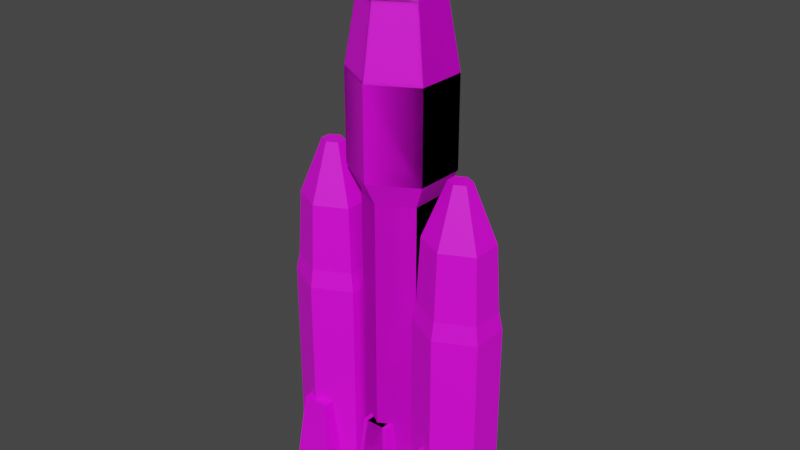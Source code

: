 # Source: rocket.blend  (saved by Blender 3.1.7; exported with 4.5.12 LTS)
import bpy
from mathutils import Matrix  # noqa: F401  (used for matrix-valued properties, if any)

bpy.ops.wm.read_factory_settings(use_empty=True)
scene = bpy.context.scene
scene.name = 'Scene'

# ---- collections
col_collection = bpy.data.collections.new('Collection'); scene.collection.children.link(col_collection)

# ---- images (referenced by path relative to the original .blend; pixels are not part of the script)
import os
ASSET_DIR = os.environ.get("B2B_ASSET_DIR", "")  # directory of the original .blend (textures are referenced by path, not embedded)
HERE = os.path.dirname(os.path.abspath(__file__))  # packed textures are extracted next to this script under _unpacked/

def load_image(name, relpath, width, height, colorspace="sRGB"):
    """Load a texture the original file referenced (path relative to the .blend, or extracted next to this script)."""
    p = next((c for c in (os.path.join(HERE, relpath), os.path.join(ASSET_DIR, relpath)) if relpath and os.path.exists(c)), "")
    if p:
        img = bpy.data.images.load(p, check_existing=True)
        img.name = name
    else:  # same state as the original file: an image datablock whose file is absent (Cycles renders it pink)
        img = bpy.data.images.new(name, width, height)
        img.source = "FILE"
        img.filepath = "//" + (relpath or name)
    img.colorspace_settings.name = colorspace
    return img
img_color_palette_jpeg = load_image('color_palette.jpeg', 'color_palette.jpeg', 1024, 1024, 'sRGB')

# ---- materials (node trees are filled in below, after node groups)
mat_material = bpy.data.materials.new('Material')

# ---- material node trees
mat_material.use_nodes = True; mat_material.node_tree.nodes.clear()
_N = mat_material.node_tree.nodes; _L = mat_material.node_tree.links
n0 = _N.new('ShaderNodeBsdfPrincipled'); n0.name = 'Principled BSDF'; n0.location = (10, 300)
n0.distribution = 'GGX'
n0.subsurface_method = 'RANDOM_WALK_SKIN'
n0.inputs[3].default_value = 1.45
n0.inputs[27].default_value = (0.0, 0.0, 0.0, 1.0)
n0.inputs[28].default_value = 1.0
n1 = _N.new('ShaderNodeOutputMaterial'); n1.name = 'Material Output'; n1.location = (300, 300)
n2 = _N.new('ShaderNodeTexImage'); n2.name = 'Image Texture'; n2.location = (-308, 304)
n2.image = img_color_palette_jpeg
_L.new(n0.outputs[0], n1.inputs[0])
_L.new(n2.outputs[0], n0.inputs[0])
n1.is_active_output = True

# ---- world
world_world = bpy.data.worlds.new('World'); scene.world = world_world
world_world.use_nodes = True; world_world.node_tree.nodes.clear()
_N = world_world.node_tree.nodes; _L = world_world.node_tree.links
n0 = _N.new('ShaderNodeOutputWorld'); n0.name = 'World Output'; n0.location = (300, 300)
n1 = _N.new('ShaderNodeBackground'); n1.name = 'Background'; n1.location = (10, 300)
n1.inputs[0].default_value = (0.05088, 0.05088, 0.05088, 1.0)
_L.new(n1.outputs[0], n0.inputs[0])
n0.is_active_output = True
world_world.color = (0.05088, 0.05088, 0.05088)
world_world.use_sun_shadow = False
world_world.sun_shadow_jitter_overblur = 0.0

# ---- meshes
me_circle = bpy.data.meshes.new('Circle')
me_circle.from_pydata([(0.0, 1.0, 0.0), (-0.866, 0.5, 0.0), (-0.866, -0.5, 0.0), (8.742e-08, -1.0, 0.0), (0.866, -0.5, 0.0), (0.866, 0.5, 0.0), (0.0, 1.0, 4.652), (-0.866, 0.5, 4.652), (-0.866, -0.5, 4.652), (8.742e-08, -1.0, 4.652), (0.866, -0.5, 4.652), (0.866, 0.5, 4.652), (-0.3709, -1.087, 2.563), (0.2519, -1.087, 2.563), (0.4537, -1.288, -0.03104), (-0.5727, -1.288, -0.03104), (0.4537, -0.262, -0.03104), (-0.5727, -0.262, -0.03104), (-0.5609, -0.2885, 1.674), (0.6495, -0.2885, 1.674), (0.2519, -0.4638, 2.563), (-0.3709, -0.4638, 2.563), (0.3038, 1.43, 0.009615), (-0.65, 1.43, 0.009615), (0.3038, 0.4764, 0.009615), (-0.65, 0.4764, 0.009615), (-0.004818, 1.122, 2.499), (-0.3413, 1.122, 2.499), (-0.004818, 0.785, 2.499), (-0.3413, 0.785, 2.499), (1.959, 0.7278, -7.78e-06), (0.964, 0.2278, -7.78e-06), (0.964, -0.7722, -7.78e-06), (1.959, -1.272, -7.78e-06), (2.953, -0.7722, -7.78e-06), (2.953, 0.2278, -7.78e-06), (1.533, -1.359, 2.563), (2.248, -1.359, 2.563), (2.48, -1.561, -0.03105), (1.301, -1.561, -0.03105), (2.48, -0.5342, -0.03105), (1.301, -0.5342, -0.03105), (1.314, -0.5608, 1.674), (2.705, -0.5608, 1.674), (2.248, -0.7361, 2.563), (1.533, -0.7361, 2.563), (2.521, 1.139, 0.03489), (1.403, 1.154, 0.01969), (2.489, 0.2314, 0.03489), (1.378, 0.208, 0.01969), (2.294, 0.8863, 2.472), (1.67, 0.8975, 2.49), (2.28, 0.4494, 2.472), (1.659, 0.4733, 2.49), (1.959, 0.7278, 4.824), (0.964, 0.2278, 4.824), (0.964, -0.7722, 4.824), (1.959, -1.272, 4.824), (2.953, -0.7722, 4.824), (2.953, 0.2278, 4.824), (1.275e-06, 1.0, 8.756), (-0.866, 0.5, 8.756), (-0.866, -0.5, 8.756), (1.362e-06, -1.0, 8.756), (0.866, -0.5, 8.756), (0.866, 0.5, 8.756), (2.173e-06, 1.0, 9.805), (-0.866, 0.5, 9.805), (-0.866, -0.5, 9.805), (2.26e-06, -1.0, 9.805), (0.866, -0.5, 9.805), (0.866, 0.5, 9.805), (2.173e-06, 1.358, 10.55), (-1.176, 0.6788, 10.55), (-1.176, -0.6788, 10.55), (2.291e-06, -1.358, 10.55), (1.176, -0.6788, 10.55), (1.176, 0.6788, 10.55), (2.217e-06, 0.3526, 17.57), (-0.3053, 0.1763, 17.57), (-0.3053, -0.1763, 17.57), (2.248e-06, -0.3526, 17.57), (0.3053, -0.1763, 17.57), (0.3053, 0.1763, 17.57), (2.187e-06, 1.041, 15.41), (2.173e-06, 1.358, 13.33), (-1.176, 0.6788, 13.33), (-0.9013, 0.5204, 15.41), (-1.176, -0.6788, 13.33), (-0.9013, -0.5204, 15.41), (2.291e-06, -1.358, 13.33), (2.278e-06, -1.041, 15.41), (1.176, -0.6788, 13.33), (0.9013, -0.5204, 15.41), (1.176, 0.6788, 13.33), (0.9013, 0.5204, 15.41), (1.959, -0.0005031, 10.88), (1.688, -0.1364, 10.88), (1.688, -0.4081, 10.88), (1.959, -0.544, 10.88), (2.229, -0.4081, 10.88), (2.229, -0.1364, 10.88), (1.959, 0.5473, 9.128), (1.959, 0.7278, 6.523), (0.964, 0.2278, 6.523), (1.143, 0.1375, 9.128), (0.964, -0.7722, 6.523), (1.143, -0.682, 9.128), (1.959, -1.272, 6.523), (1.959, -1.092, 9.128), (2.953, -0.7722, 6.523), (2.774, -0.682, 9.128), (2.953, 0.2278, 6.523), (2.774, 0.1375, 9.128), (1.054, 0.1826, 7.093), (1.959, 0.6375, 7.093), (1.054, -0.7271, 7.093), (1.959, -1.182, 7.093), (2.864, -0.7271, 7.093), (2.864, 0.1826, 7.093)], [(19, 18), (43, 42)], [(1, 0, 5, 4, 3, 2), (4, 5, 11, 10), (2, 3, 9, 8), (0, 1, 7, 6), (5, 0, 6, 11), (3, 4, 10, 9), (1, 2, 8, 7), (17, 15, 12, 21), (12, 13, 20, 21), (15, 17, 16, 14), (16, 17, 21, 20), (14, 16, 20, 13), (15, 14, 13, 12), (25, 23, 22, 24), (29, 28, 26, 27), (23, 25, 29, 27), (24, 22, 26, 28), (25, 24, 28, 29), (22, 23, 27, 26), (31, 30, 35, 34, 33, 32), (6, 7, 61, 60), (30, 31, 55, 54), (57, 58, 110, 108), (9, 10, 64, 63), (41, 39, 36, 45), (36, 37, 44, 45), (39, 41, 40, 38), (40, 41, 45, 44), (38, 40, 44, 37), (39, 38, 37, 36), (49, 47, 46, 48), (53, 52, 50, 51), (47, 49, 53, 51), (48, 46, 50, 52), (49, 48, 52, 53), (46, 47, 51, 50), (35, 30, 54, 59), (58, 59, 112, 110), (33, 34, 58, 57), (31, 32, 56, 55), (34, 35, 59, 58), (32, 33, 57, 56), (8, 9, 63, 62), (11, 6, 60, 65), (59, 54, 103, 112), (54, 55, 104, 103), (7, 8, 62, 61), (10, 11, 65, 64), (55, 56, 106, 104), (56, 57, 108, 106), (64, 65, 71, 70), (61, 62, 68, 67), (63, 64, 70, 69), (65, 60, 66, 71), (60, 61, 67, 66), (62, 63, 69, 68), (68, 69, 75, 74), (89, 91, 81, 80), (66, 67, 73, 72), (71, 66, 72, 77), (69, 70, 76, 75), (67, 68, 74, 73), (70, 71, 77, 76), (77, 72, 85, 94), (91, 93, 82, 81), (95, 84, 78, 83), (87, 89, 80, 79), (93, 95, 83, 82), (79, 80, 81, 82, 83, 78), (84, 87, 79, 78), (75, 76, 92, 90), (73, 74, 88, 86), (76, 77, 94, 92), (74, 75, 90, 88), (87, 84, 85, 86), (89, 87, 86, 88), (91, 89, 88, 90), (93, 91, 90, 92), (95, 93, 92, 94), (84, 95, 94, 85), (72, 73, 86, 85), (109, 111, 100, 99), (113, 102, 96, 101), (111, 113, 101, 100), (107, 109, 99, 98), (105, 107, 98, 97), (97, 98, 99, 100, 101, 96), (114, 115, 103, 104), (116, 114, 104, 106), (117, 116, 106, 108), (118, 117, 108, 110), (119, 118, 110, 112), (115, 119, 112, 103), (102, 105, 97, 96), (102, 113, 119, 115), (113, 111, 118, 119), (111, 109, 117, 118), (109, 107, 116, 117), (107, 105, 114, 116), (105, 102, 115, 114)])
_uv = me_circle.uv_layers.new(name='UVMap')
_uv.uv.foreach_set('vector', [0.5573, 0.6204, 0.6065, 0.6488, 0.6065, 0.7057, 0.5573, 0.7341, 0.5081, 0.7057, 0.5081, 0.6488, 0.7556, 0.4574, 0.6988, 0.4574, 0.6988, 0.1934, 0.7556, 0.1935, 0.8128, 0.3957, 0.7878, 0.3975, 0.7878, 0.2113, 0.8128, 0.2096, 0.7636, 0.3935, 0.7074, 0.393, 0.7074, 0.129, 0.7636, 0.1295, 0.05381, 0.8513, 0.01845, 0.8538, 0.01845, 0.5898, 0.05381, 0.5873, 0.7878, 0.3975, 0.7482, 0.3971, 0.7482, 0.211, 0.7878, 0.2113, 0.7043, 0.4086, 0.6475, 0.4085, 0.6475, 0.1447, 0.7043, 0.1447, 0.677, 0.8174, 0.6186, 0.8174, 0.6301, 0.6696, 0.6655, 0.6696, 0.6822, 0.7996, 0.6822, 0.7643, 0.7176, 0.7643, 0.7176, 0.7996, 0.6181, 0.6858, 0.6181, 0.6274, 0.6764, 0.6274, 0.6764, 0.6858, 0.8395, 0.1478, 0.7853, 0.1478, 0.795, 0.0, 0.8279, 0.0, 0.6287, 0.673, 0.6871, 0.673, 0.6755, 0.8209, 0.6401, 0.8209, 0.6871, 0.673, 0.7413, 0.673, 0.7316, 0.8209, 0.6987, 0.8209, 0.7904, 0.8172, 0.7904, 0.763, 0.8446, 0.763, 0.8446, 0.8172, 0.7403, 0.6125, 0.7403, 0.5934, 0.7594, 0.5934, 0.7594, 0.6125, 0.6822, 0.8258, 0.628, 0.8258, 0.6456, 0.6835, 0.6647, 0.6835, 0.5228, 0.6964, 0.577, 0.6964, 0.5592, 0.8387, 0.5401, 0.8387, 0.8395, 0.4438, 0.89, 0.4438, 0.877, 0.5861, 0.8592, 0.5861, 0.6795, 0.5357, 0.73, 0.5357, 0.7169, 0.678, 0.6991, 0.678, 0.4537, 0.7469, 0.4029, 0.7092, 0.4029, 0.6459, 0.4537, 0.6204, 0.5045, 0.6581, 0.5045, 0.7214, 0.6004, 0.4436, 0.5442, 0.4431, 0.5442, 0.2103, 0.6004, 0.2107, 0.7372, 0.4489, 0.6742, 0.4486, 0.6742, 0.1748, 0.7372, 0.1751, 0.632, 0.1751, 0.569, 0.1748, 0.569, 0.07846, 0.632, 0.07878, 0.7878, 0.2113, 0.7482, 0.211, 0.7482, 0.04686, 0.7878, 0.04719, 0.6062, 0.6714, 0.5479, 0.6714, 0.5594, 0.5235, 0.5948, 0.5235, 0.6822, 0.7242, 0.6822, 0.6835, 0.7176, 0.6835, 0.7176, 0.7242, 0.6701, 0.7677, 0.7285, 0.7677, 0.7285, 0.8348, 0.6701, 0.8348, 0.6701, 0.6199, 0.7325, 0.6199, 0.7212, 0.7677, 0.6833, 0.7677, 0.5479, 0.6714, 0.6062, 0.6714, 0.5946, 0.8194, 0.5592, 0.8194, 0.6282, 0.7991, 0.6906, 0.7991, 0.7774, 0.7177, 0.7396, 0.7177, 0.7867, 0.8393, 0.7325, 0.8244, 0.7325, 0.7622, 0.7867, 0.777, 0.7212, 0.6154, 0.7212, 0.6083, 0.7403, 0.5934, 0.7403, 0.6154, 0.8448, 0.763, 0.7904, 0.763, 0.8107, 0.6199, 0.8298, 0.6202, 0.7416, 0.6678, 0.6871, 0.6678, 0.7072, 0.5257, 0.7267, 0.5252, 0.7325, 0.6199, 0.7904, 0.6199, 0.775, 0.7622, 0.7683, 0.7622, 0.6641, 0.8137, 0.6062, 0.8137, 0.6216, 0.6714, 0.6421, 0.6714, 0.8053, 0.403, 0.7632, 0.4056, 0.7632, 0.1318, 0.8053, 0.1292, 0.893, 0.1747, 0.8362, 0.1746, 0.8362, 0.07827, 0.893, 0.07835, 0.8732, 0.328, 0.8102, 0.3277, 0.8102, 0.05389, 0.8732, 0.0542, 0.8622, 0.4051, 0.8053, 0.405, 0.8053, 0.1314, 0.8622, 0.1314, 0.893, 0.4484, 0.8362, 0.4483, 0.8362, 0.1746, 0.893, 0.1747, 0.9153, 0.3253, 0.8732, 0.328, 0.8732, 0.0542, 0.9153, 0.05157, 0.8128, 0.2096, 0.7878, 0.2113, 0.7878, 0.04719, 0.8128, 0.04543, 0.6358, 0.4411, 0.6004, 0.4436, 0.6004, 0.2107, 0.6358, 0.2082, 0.7794, 0.1725, 0.7372, 0.1751, 0.7372, 0.07878, 0.7794, 0.07615, 0.7372, 0.1751, 0.6742, 0.1748, 0.6742, 0.07846, 0.7372, 0.07878, 0.7231, 0.4425, 0.6662, 0.4425, 0.6662, 0.2097, 0.7231, 0.2098, 0.8004, 0.4426, 0.7436, 0.4425, 0.7436, 0.2097, 0.8004, 0.2098, 0.6701, 0.3462, 0.6133, 0.3462, 0.6133, 0.2499, 0.6701, 0.2499, 0.6742, 0.1725, 0.632, 0.1751, 0.632, 0.07878, 0.6742, 0.07615, 0.4914, 0.7874, 0.4346, 0.7873, 0.4346, 0.7278, 0.4914, 0.7279, 0.414, 0.7874, 0.3572, 0.7874, 0.3572, 0.7278, 0.414, 0.7279, 0.1671, 0.7884, 0.1108, 0.7879, 0.1108, 0.7284, 0.1671, 0.7288, 0.3267, 0.7859, 0.2914, 0.7884, 0.2914, 0.7288, 0.3267, 0.7263, 0.2914, 0.7884, 0.2352, 0.7879, 0.2352, 0.7284, 0.2914, 0.7288, 0.2024, 0.7859, 0.1671, 0.7884, 0.1671, 0.7288, 0.2024, 0.7263, 0.608, 0.8107, 0.5784, 0.8128, 0.5846, 0.7781, 0.6248, 0.7753, 0.2105, 0.6991, 0.1737, 0.7016, 0.1593, 0.5767, 0.1718, 0.5758, 0.6824, 0.8128, 0.6354, 0.8124, 0.6248, 0.7776, 0.6886, 0.7781, 0.712, 0.8107, 0.6824, 0.8128, 0.6886, 0.7781, 0.7288, 0.7753, 0.5784, 0.8128, 0.5313, 0.8124, 0.5208, 0.7776, 0.5846, 0.7781, 0.785, 0.812, 0.7375, 0.812, 0.7288, 0.7774, 0.7934, 0.7774, 0.8473, 0.812, 0.7998, 0.8119, 0.7934, 0.7773, 0.8555, 0.7774, 0.7288, 0.7753, 0.6886, 0.7781, 0.6886, 0.6463, 0.7288, 0.6435, 0.1737, 0.7016, 0.1152, 0.7012, 0.1395, 0.5765, 0.1593, 0.5767, 0.3189, 0.69, 0.2821, 0.6926, 0.2678, 0.5677, 0.2802, 0.5668, 0.4051, 0.6918, 0.3459, 0.6918, 0.3659, 0.5668, 0.3859, 0.5668, 0.4824, 0.6917, 0.4233, 0.6917, 0.4436, 0.5668, 0.4636, 0.5668, 0.2677, 0.7721, 0.2851, 0.7621, 0.3024, 0.7721, 0.3024, 0.7921, 0.2851, 0.8022, 0.2677, 0.7921, 0.2821, 0.6926, 0.2236, 0.6921, 0.2479, 0.5675, 0.2678, 0.5677, 0.5846, 0.7781, 0.5208, 0.7776, 0.5208, 0.6458, 0.5846, 0.6463, 0.7934, 0.7774, 0.7288, 0.7774, 0.7288, 0.6456, 0.7934, 0.6457, 0.8555, 0.7774, 0.7934, 0.7773, 0.7934, 0.6455, 0.8555, 0.6456, 0.6248, 0.7753, 0.5846, 0.7781, 0.5846, 0.6463, 0.6248, 0.6435, 0.6342, 0.5465, 0.6831, 0.5469, 0.6886, 0.6463, 0.6248, 0.6458, 0.7365, 0.5461, 0.786, 0.5462, 0.7934, 0.6457, 0.7288, 0.6456, 0.5791, 0.5469, 0.6099, 0.5447, 0.6248, 0.6435, 0.5846, 0.6463, 0.5301, 0.5465, 0.5791, 0.5469, 0.5846, 0.6463, 0.5208, 0.6458, 0.7988, 0.5461, 0.8483, 0.5461, 0.8555, 0.6456, 0.7934, 0.6455, 0.6831, 0.5469, 0.7139, 0.5447, 0.7288, 0.6435, 0.6886, 0.6463, 0.6886, 0.7781, 0.6248, 0.7776, 0.6248, 0.6458, 0.6886, 0.6463, 0.5921, 0.6669, 0.5405, 0.6666, 0.5636, 0.5656, 0.5807, 0.5657, 0.7319, 0.6647, 0.6973, 0.6669, 0.6859, 0.5657, 0.6974, 0.565, 0.852, 0.6664, 0.8055, 0.6663, 0.8217, 0.565, 0.8372, 0.565, 0.6267, 0.6647, 0.5921, 0.6669, 0.5807, 0.5657, 0.5922, 0.565, 0.7951, 0.6665, 0.7485, 0.6664, 0.7645, 0.565, 0.7799, 0.565, 0.3479, 0.7323, 0.3617, 0.7393, 0.3617, 0.7565, 0.3479, 0.7667, 0.3341, 0.7598, 0.3341, 0.7426, 0.2462, 0.6055, 0.3035, 0.6057, 0.3054, 0.6384, 0.2424, 0.638, 0.3502, 0.6053, 0.4019, 0.6053, 0.4044, 0.638, 0.3476, 0.638, 0.1984, 0.6057, 0.2367, 0.6034, 0.2424, 0.6357, 0.2002, 0.6384, 0.141, 0.6055, 0.1984, 0.6057, 0.2002, 0.6384, 0.1372, 0.638, 0.4071, 0.6052, 0.4588, 0.6053, 0.4612, 0.6379, 0.4044, 0.6378, 0.3035, 0.6057, 0.3419, 0.6034, 0.3476, 0.6357, 0.3054, 0.6384, 0.6973, 0.6669, 0.6457, 0.6666, 0.6688, 0.5656, 0.6859, 0.5657, 0.6973, 0.6669, 0.7319, 0.6647, 0.7376, 0.7802, 0.6992, 0.7826, 0.8055, 0.6663, 0.852, 0.6664, 0.8545, 0.7822, 0.8028, 0.7821, 0.5405, 0.6666, 0.5921, 0.6669, 0.594, 0.7826, 0.5367, 0.7824, 0.5921, 0.6669, 0.6267, 0.6647, 0.6324, 0.7802, 0.594, 0.7826, 0.7485, 0.6664, 0.7951, 0.6665, 0.7976, 0.7822, 0.7459, 0.7822, 0.6457, 0.6666, 0.6973, 0.6669, 0.6992, 0.7826, 0.6419, 0.7824])
me_circle.materials.append(mat_material)
me_circle.use_remesh_fix_poles = True
me_circle.use_remesh_preserve_attributes = False
me_circle.update()

# ---- objects
ob_circle = bpy.data.objects.new('Circle', me_circle)

# ---- transforms, parenting, visibility, modifiers, constraints
ob_circle.location = (0.0, 0.0, 0.0)
ob_circle.scale = (1.322, 1.322, 1.158)
_m = ob_circle.modifiers.new('Mirror', 'MIRROR')

# ---- collection membership
col_collection.objects.link(ob_circle)

# ---- scene / render settings (as saved in the file)
scene.frame_start = 1; scene.frame_end = 250; scene.frame_set(97)
scene.render.engine = 'CYCLES'
scene.cycles.sampling_pattern = 'TABULATED_SOBOL'
scene.cycles.use_light_tree = False
scene.eevee.use_gtao = True
scene.eevee.use_raytracing = True
scene.view_settings.view_transform = 'Filmic'
bpy.context.view_layer.update()

# ---- added for rendering (the .blend has no active camera and no usable light): camera, sun
cam_auto = bpy.data.cameras.new('AutoCamera')
cam_auto.lens = 50.0
cam_auto.sensor_width = 36.0
cam_auto.clip_end = 1000.0
ob_auto_camera = bpy.data.objects.new('AutoCamera', cam_auto)
scene.collection.objects.link(ob_auto_camera)
ob_auto_camera.location = (20.5334, -24.7264, 26.5876)
ob_auto_camera.rotation_euler = (1.09748, -7.21219e-08, 0.694738)
scene.camera = ob_auto_camera
light_auto_sun = bpy.data.lights.new('AutoSun', 'SUN')
light_auto_sun.energy = 3.0
light_auto_sun.angle = 0.0523599
ob_auto_sun = bpy.data.objects.new('AutoSun', light_auto_sun)
scene.collection.objects.link(ob_auto_sun)
ob_auto_sun.rotation_euler = (0.872665, 0.174533, 0.523599)
bpy.context.view_layer.update()
